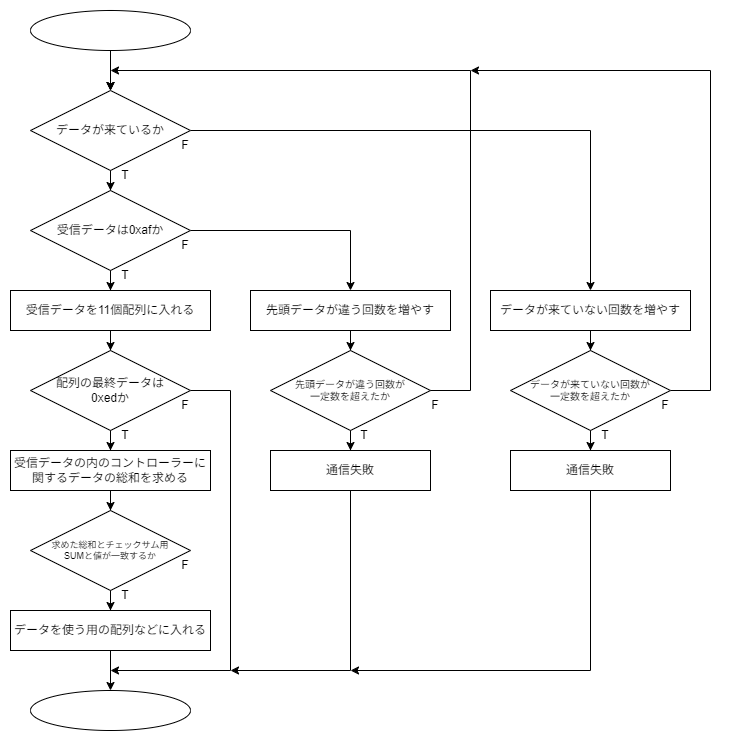

The diagram above was exported from draw.io. Its source (the exported page's mxGraphModel, read from the mxfile embedded in the PNG):
<mxGraphModel dx="1167" dy="797" grid="1" gridSize="10" guides="1" tooltips="1" connect="1" arrows="1" fold="1" page="1" pageScale="1" pageWidth="827" pageHeight="1169" math="0" shadow="0">
  <root>
    <mxCell id="0" />
    <mxCell id="1" parent="0" />
    <mxCell id="2" style="edgeStyle=orthogonalEdgeStyle;rounded=0;orthogonalLoop=1;jettySize=auto;html=1;exitX=0.5;exitY=1;exitDx=0;exitDy=0;" edge="1" source="3" target="6" parent="1">
      <mxGeometry relative="1" as="geometry" />
    </mxCell>
    <mxCell id="3" value="" style="ellipse;whiteSpace=wrap;html=1;" vertex="1" parent="1">
      <mxGeometry x="80" y="60" width="160" height="40" as="geometry" />
    </mxCell>
    <mxCell id="4" style="edgeStyle=orthogonalEdgeStyle;rounded=0;orthogonalLoop=1;jettySize=auto;html=1;exitX=0.5;exitY=1;exitDx=0;exitDy=0;" edge="1" source="6" target="9" parent="1">
      <mxGeometry relative="1" as="geometry" />
    </mxCell>
    <mxCell id="5" style="edgeStyle=orthogonalEdgeStyle;rounded=0;orthogonalLoop=1;jettySize=auto;html=1;exitX=1;exitY=0.5;exitDx=0;exitDy=0;" edge="1" source="6" target="23" parent="1">
      <mxGeometry relative="1" as="geometry">
        <Array as="points">
          <mxPoint x="640" y="180" />
        </Array>
      </mxGeometry>
    </mxCell>
    <mxCell id="6" value="データが来ているか" style="rhombus;whiteSpace=wrap;html=1;fontSize=12;" vertex="1" parent="1">
      <mxGeometry x="80" y="140" width="160" height="80" as="geometry" />
    </mxCell>
    <mxCell id="7" style="edgeStyle=orthogonalEdgeStyle;rounded=0;orthogonalLoop=1;jettySize=auto;html=1;exitX=0.5;exitY=1;exitDx=0;exitDy=0;" edge="1" source="9" target="11" parent="1">
      <mxGeometry relative="1" as="geometry" />
    </mxCell>
    <mxCell id="8" style="edgeStyle=orthogonalEdgeStyle;rounded=0;orthogonalLoop=1;jettySize=auto;html=1;exitX=1;exitY=0.5;exitDx=0;exitDy=0;" edge="1" source="9" target="30" parent="1">
      <mxGeometry relative="1" as="geometry">
        <Array as="points">
          <mxPoint x="400" y="280" />
        </Array>
      </mxGeometry>
    </mxCell>
    <mxCell id="9" value="受信データは0xafか" style="rhombus;whiteSpace=wrap;html=1;" vertex="1" parent="1">
      <mxGeometry x="80" y="240" width="160" height="80" as="geometry" />
    </mxCell>
    <mxCell id="10" style="edgeStyle=orthogonalEdgeStyle;rounded=0;orthogonalLoop=1;jettySize=auto;html=1;exitX=0.5;exitY=1;exitDx=0;exitDy=0;" edge="1" source="11" target="14" parent="1">
      <mxGeometry relative="1" as="geometry" />
    </mxCell>
    <mxCell id="11" value="受信データを11個配列に入れる" style="rounded=0;whiteSpace=wrap;html=1;" vertex="1" parent="1">
      <mxGeometry x="60" y="340" width="200" height="40" as="geometry" />
    </mxCell>
    <mxCell id="12" style="edgeStyle=orthogonalEdgeStyle;rounded=0;orthogonalLoop=1;jettySize=auto;html=1;exitX=0.5;exitY=1;exitDx=0;exitDy=0;" edge="1" source="14" target="16" parent="1">
      <mxGeometry relative="1" as="geometry" />
    </mxCell>
    <mxCell id="13" style="edgeStyle=orthogonalEdgeStyle;rounded=0;orthogonalLoop=1;jettySize=auto;html=1;exitX=1;exitY=0.5;exitDx=0;exitDy=0;" edge="1" source="14" parent="1">
      <mxGeometry relative="1" as="geometry">
        <mxPoint x="160" y="720" as="targetPoint" />
        <Array as="points">
          <mxPoint x="280" y="440" />
          <mxPoint x="280" y="720" />
        </Array>
      </mxGeometry>
    </mxCell>
    <mxCell id="14" value="配列の最終データは&lt;div&gt;0xedか&lt;/div&gt;" style="rhombus;whiteSpace=wrap;html=1;fontSize=12;" vertex="1" parent="1">
      <mxGeometry x="80" y="400" width="160" height="80" as="geometry" />
    </mxCell>
    <mxCell id="15" style="edgeStyle=orthogonalEdgeStyle;rounded=0;orthogonalLoop=1;jettySize=auto;html=1;exitX=0.5;exitY=1;exitDx=0;exitDy=0;" edge="1" source="16" target="18" parent="1">
      <mxGeometry relative="1" as="geometry" />
    </mxCell>
    <mxCell id="16" value="受信データの内のコントローラーに関するデータの総和を求める" style="rounded=0;whiteSpace=wrap;html=1;fontSize=12;" vertex="1" parent="1">
      <mxGeometry x="60" y="500" width="200" height="40" as="geometry" />
    </mxCell>
    <mxCell id="17" style="edgeStyle=orthogonalEdgeStyle;rounded=0;orthogonalLoop=1;jettySize=auto;html=1;exitX=0.5;exitY=1;exitDx=0;exitDy=0;" edge="1" source="18" target="20" parent="1">
      <mxGeometry relative="1" as="geometry" />
    </mxCell>
    <mxCell id="18" value="求めた総和とチェックサム用&lt;div&gt;SUMと値が一致するか&lt;/div&gt;" style="rhombus;whiteSpace=wrap;html=1;fontSize=9;" vertex="1" parent="1">
      <mxGeometry x="80" y="560" width="160" height="80" as="geometry" />
    </mxCell>
    <mxCell id="19" style="edgeStyle=orthogonalEdgeStyle;rounded=0;orthogonalLoop=1;jettySize=auto;html=1;exitX=0.5;exitY=1;exitDx=0;exitDy=0;" edge="1" source="20" target="21" parent="1">
      <mxGeometry relative="1" as="geometry" />
    </mxCell>
    <mxCell id="20" value="データを使う用の配列などに入れる" style="rounded=0;whiteSpace=wrap;html=1;" vertex="1" parent="1">
      <mxGeometry x="60" y="660" width="200" height="40" as="geometry" />
    </mxCell>
    <mxCell id="21" value="" style="ellipse;whiteSpace=wrap;html=1;" vertex="1" parent="1">
      <mxGeometry x="80" y="740" width="160" height="40" as="geometry" />
    </mxCell>
    <mxCell id="22" style="edgeStyle=orthogonalEdgeStyle;rounded=0;orthogonalLoop=1;jettySize=auto;html=1;exitX=0.5;exitY=1;exitDx=0;exitDy=0;" edge="1" source="23" target="26" parent="1">
      <mxGeometry relative="1" as="geometry" />
    </mxCell>
    <mxCell id="23" value="データが来ていない回数を増やす" style="rounded=0;whiteSpace=wrap;html=1;" vertex="1" parent="1">
      <mxGeometry x="540" y="340" width="200" height="40" as="geometry" />
    </mxCell>
    <mxCell id="24" style="edgeStyle=orthogonalEdgeStyle;rounded=0;orthogonalLoop=1;jettySize=auto;html=1;exitX=0.5;exitY=1;exitDx=0;exitDy=0;" edge="1" source="26" target="28" parent="1">
      <mxGeometry relative="1" as="geometry" />
    </mxCell>
    <mxCell id="25" style="edgeStyle=orthogonalEdgeStyle;rounded=0;orthogonalLoop=1;jettySize=auto;html=1;exitX=1;exitY=0.5;exitDx=0;exitDy=0;" edge="1" source="26" parent="1">
      <mxGeometry relative="1" as="geometry">
        <mxPoint x="520" y="120" as="targetPoint" />
        <Array as="points">
          <mxPoint x="760" y="440" />
          <mxPoint x="760" y="120" />
        </Array>
      </mxGeometry>
    </mxCell>
    <mxCell id="26" value="データが来ていない回数が&lt;div&gt;一定数を超えたか&lt;/div&gt;" style="rhombus;whiteSpace=wrap;html=1;fontSize=10;align=center;verticalAlign=middle;" vertex="1" parent="1">
      <mxGeometry x="560" y="400" width="160" height="80" as="geometry" />
    </mxCell>
    <mxCell id="27" style="edgeStyle=orthogonalEdgeStyle;rounded=0;orthogonalLoop=1;jettySize=auto;html=1;exitX=0.5;exitY=1;exitDx=0;exitDy=0;" edge="1" source="28" parent="1">
      <mxGeometry relative="1" as="geometry">
        <mxPoint x="400" y="720" as="targetPoint" />
        <Array as="points">
          <mxPoint x="640" y="720" />
        </Array>
      </mxGeometry>
    </mxCell>
    <mxCell id="28" value="通信失敗" style="rounded=0;whiteSpace=wrap;html=1;" vertex="1" parent="1">
      <mxGeometry x="560" y="500" width="160" height="40" as="geometry" />
    </mxCell>
    <mxCell id="29" style="edgeStyle=orthogonalEdgeStyle;rounded=0;orthogonalLoop=1;jettySize=auto;html=1;exitX=0.5;exitY=1;exitDx=0;exitDy=0;" edge="1" source="30" target="34" parent="1">
      <mxGeometry relative="1" as="geometry" />
    </mxCell>
    <mxCell id="30" value="先頭データが違う回数を増やす" style="rounded=0;whiteSpace=wrap;html=1;" vertex="1" parent="1">
      <mxGeometry x="300" y="340" width="200" height="40" as="geometry" />
    </mxCell>
    <mxCell id="31" style="edgeStyle=orthogonalEdgeStyle;rounded=0;orthogonalLoop=1;jettySize=auto;html=1;exitX=0.5;exitY=1;exitDx=0;exitDy=0;" edge="1" source="34" target="36" parent="1">
      <mxGeometry relative="1" as="geometry" />
    </mxCell>
    <mxCell id="32" style="edgeStyle=orthogonalEdgeStyle;rounded=0;orthogonalLoop=1;jettySize=auto;html=1;exitDx=0;exitDy=0;" edge="1" target="6" parent="1">
      <mxGeometry relative="1" as="geometry">
        <mxPoint x="160" y="120" as="sourcePoint" />
        <Array as="points">
          <mxPoint x="160" y="120" />
        </Array>
      </mxGeometry>
    </mxCell>
    <mxCell id="33" style="edgeStyle=orthogonalEdgeStyle;rounded=0;orthogonalLoop=1;jettySize=auto;html=1;exitDx=0;exitDy=0;" edge="1" target="6" parent="1">
      <mxGeometry relative="1" as="geometry">
        <mxPoint x="160" y="120" as="sourcePoint" />
        <Array as="points">
          <mxPoint x="160" y="120" />
        </Array>
      </mxGeometry>
    </mxCell>
    <mxCell id="34" value="先頭データが違う回数が&lt;div&gt;一定数を超えたか&lt;/div&gt;" style="rhombus;whiteSpace=wrap;html=1;fontSize=10;" vertex="1" parent="1">
      <mxGeometry x="320" y="400" width="160" height="80" as="geometry" />
    </mxCell>
    <mxCell id="35" style="edgeStyle=orthogonalEdgeStyle;rounded=0;orthogonalLoop=1;jettySize=auto;html=1;exitX=0.5;exitY=1;exitDx=0;exitDy=0;" edge="1" source="36" parent="1">
      <mxGeometry relative="1" as="geometry">
        <mxPoint x="280" y="720" as="targetPoint" />
        <Array as="points">
          <mxPoint x="400" y="720" />
        </Array>
      </mxGeometry>
    </mxCell>
    <mxCell id="36" value="通信失敗" style="rounded=0;whiteSpace=wrap;html=1;" vertex="1" parent="1">
      <mxGeometry x="320" y="500" width="160" height="40" as="geometry" />
    </mxCell>
    <mxCell id="37" value="T" style="text;html=1;align=center;verticalAlign=middle;whiteSpace=wrap;rounded=0;" vertex="1" parent="1">
      <mxGeometry x="160" y="310" width="30" height="30" as="geometry" />
    </mxCell>
    <mxCell id="38" value="F" style="text;html=1;align=center;verticalAlign=middle;whiteSpace=wrap;rounded=0;" vertex="1" parent="1">
      <mxGeometry x="220" y="280" width="30" height="30" as="geometry" />
    </mxCell>
    <mxCell id="39" value="T" style="text;html=1;align=center;verticalAlign=middle;whiteSpace=wrap;rounded=0;" vertex="1" parent="1">
      <mxGeometry x="160" y="210" width="30" height="30" as="geometry" />
    </mxCell>
    <mxCell id="40" value="T" style="text;html=1;align=center;verticalAlign=middle;whiteSpace=wrap;rounded=0;" vertex="1" parent="1">
      <mxGeometry x="160" y="470" width="30" height="30" as="geometry" />
    </mxCell>
    <mxCell id="41" value="T" style="text;html=1;align=center;verticalAlign=middle;whiteSpace=wrap;rounded=0;" vertex="1" parent="1">
      <mxGeometry x="160" y="630" width="30" height="30" as="geometry" />
    </mxCell>
    <mxCell id="42" value="T" style="text;html=1;align=center;verticalAlign=middle;whiteSpace=wrap;rounded=0;" vertex="1" parent="1">
      <mxGeometry x="399" y="470" width="30" height="30" as="geometry" />
    </mxCell>
    <mxCell id="43" value="T" style="text;html=1;align=center;verticalAlign=middle;whiteSpace=wrap;rounded=0;" vertex="1" parent="1">
      <mxGeometry x="640" y="470" width="30" height="30" as="geometry" />
    </mxCell>
    <mxCell id="44" value="F" style="text;html=1;align=center;verticalAlign=middle;whiteSpace=wrap;rounded=0;" vertex="1" parent="1">
      <mxGeometry x="220" y="180" width="30" height="30" as="geometry" />
    </mxCell>
    <mxCell id="45" value="F" style="text;html=1;align=center;verticalAlign=middle;whiteSpace=wrap;rounded=0;" vertex="1" parent="1">
      <mxGeometry x="220" y="440" width="30" height="30" as="geometry" />
    </mxCell>
    <mxCell id="46" value="F" style="text;html=1;align=center;verticalAlign=middle;whiteSpace=wrap;rounded=0;" vertex="1" parent="1">
      <mxGeometry x="220" y="600" width="30" height="30" as="geometry" />
    </mxCell>
    <mxCell id="47" value="F" style="text;html=1;align=center;verticalAlign=middle;whiteSpace=wrap;rounded=0;" vertex="1" parent="1">
      <mxGeometry x="470" y="440" width="30" height="30" as="geometry" />
    </mxCell>
    <mxCell id="48" value="F" style="text;html=1;align=center;verticalAlign=middle;whiteSpace=wrap;rounded=0;" vertex="1" parent="1">
      <mxGeometry x="700" y="440" width="30" height="30" as="geometry" />
    </mxCell>
    <mxCell id="49" value="" style="edgeStyle=orthogonalEdgeStyle;rounded=0;orthogonalLoop=1;jettySize=auto;html=1;exitX=1;exitY=0.5;exitDx=0;exitDy=0;" edge="1" source="34" parent="1">
      <mxGeometry relative="1" as="geometry">
        <mxPoint x="480" y="440" as="sourcePoint" />
        <mxPoint x="160" y="120" as="targetPoint" />
        <Array as="points">
          <mxPoint x="520" y="440" />
          <mxPoint x="520" y="120" />
        </Array>
      </mxGeometry>
    </mxCell>
  </root>
</mxGraphModel>